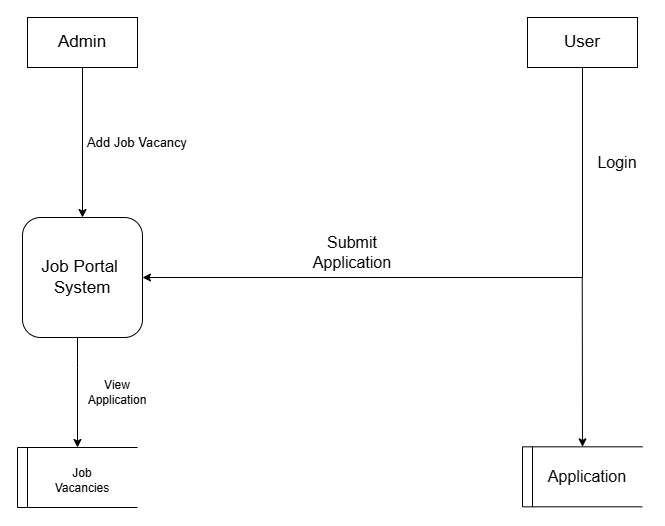

The diagram above was exported from draw.io. Its source (the exported page's mxGraphModel, read from the mxfile embedded in the PNG):
<mxGraphModel dx="2100" dy="1044" grid="1" gridSize="10" guides="1" tooltips="1" connect="1" arrows="1" fold="1" page="1" pageScale="1" pageWidth="850" pageHeight="1100" math="0" shadow="0">
  <root>
    <mxCell id="0" />
    <mxCell id="1" parent="0" />
    <mxCell id="iWzgKLnwhQlodM8FlIrv-6" style="edgeStyle=orthogonalEdgeStyle;rounded=0;orthogonalLoop=1;jettySize=auto;html=1;" edge="1" parent="1" source="iWzgKLnwhQlodM8FlIrv-1" target="iWzgKLnwhQlodM8FlIrv-5">
      <mxGeometry relative="1" as="geometry" />
    </mxCell>
    <mxCell id="iWzgKLnwhQlodM8FlIrv-1" value="&lt;font style=&quot;font-size: 17px;&quot;&gt;Admin&lt;/font&gt;" style="rounded=0;whiteSpace=wrap;html=1;" vertex="1" parent="1">
      <mxGeometry x="120" y="330" width="110" height="50" as="geometry" />
    </mxCell>
    <mxCell id="iWzgKLnwhQlodM8FlIrv-8" style="edgeStyle=orthogonalEdgeStyle;rounded=0;orthogonalLoop=1;jettySize=auto;html=1;entryX=1;entryY=0.5;entryDx=0;entryDy=0;" edge="1" parent="1" source="iWzgKLnwhQlodM8FlIrv-2" target="iWzgKLnwhQlodM8FlIrv-5">
      <mxGeometry relative="1" as="geometry">
        <Array as="points">
          <mxPoint x="675" y="590" />
        </Array>
      </mxGeometry>
    </mxCell>
    <mxCell id="iWzgKLnwhQlodM8FlIrv-2" value="&lt;font style=&quot;font-size: 17px;&quot;&gt;User&lt;/font&gt;" style="rounded=0;whiteSpace=wrap;html=1;" vertex="1" parent="1">
      <mxGeometry x="620" y="330" width="110" height="50" as="geometry" />
    </mxCell>
    <mxCell id="iWzgKLnwhQlodM8FlIrv-22" style="edgeStyle=orthogonalEdgeStyle;rounded=0;orthogonalLoop=1;jettySize=auto;html=1;entryX=0.5;entryY=0;entryDx=0;entryDy=0;" edge="1" parent="1" source="iWzgKLnwhQlodM8FlIrv-5" target="iWzgKLnwhQlodM8FlIrv-18">
      <mxGeometry relative="1" as="geometry">
        <Array as="points">
          <mxPoint x="170" y="680" />
          <mxPoint x="170" y="680" />
        </Array>
      </mxGeometry>
    </mxCell>
    <mxCell id="iWzgKLnwhQlodM8FlIrv-5" value="&lt;font style=&quot;font-size: 17px;&quot;&gt;Job Portal&amp;nbsp;&lt;/font&gt;&lt;div style=&quot;font-size: 17px;&quot;&gt;&lt;font style=&quot;font-size: 17px;&quot;&gt;System&lt;/font&gt;&lt;/div&gt;" style="rounded=1;whiteSpace=wrap;html=1;" vertex="1" parent="1">
      <mxGeometry x="115" y="530" width="120" height="120" as="geometry" />
    </mxCell>
    <mxCell id="iWzgKLnwhQlodM8FlIrv-7" value="Add Job Vacancy" style="text;html=1;align=center;verticalAlign=middle;whiteSpace=wrap;rounded=0;fontSize=13;" vertex="1" parent="1">
      <mxGeometry x="170" y="440" width="120" height="30" as="geometry" />
    </mxCell>
    <mxCell id="iWzgKLnwhQlodM8FlIrv-9" value="&lt;font style=&quot;font-size: 16px;&quot;&gt;Submit Application&lt;/font&gt;" style="text;html=1;align=center;verticalAlign=middle;whiteSpace=wrap;rounded=0;" vertex="1" parent="1">
      <mxGeometry x="390" y="550" width="110" height="30" as="geometry" />
    </mxCell>
    <mxCell id="iWzgKLnwhQlodM8FlIrv-10" value="" style="shape=partialRectangle;whiteSpace=wrap;html=1;bottom=0;right=0;fillColor=none;" vertex="1" parent="1">
      <mxGeometry x="615" y="759.33" width="120" height="60" as="geometry" />
    </mxCell>
    <mxCell id="iWzgKLnwhQlodM8FlIrv-11" value="" style="endArrow=none;html=1;rounded=0;entryX=1;entryY=1;entryDx=0;entryDy=0;" edge="1" parent="1" target="iWzgKLnwhQlodM8FlIrv-10">
      <mxGeometry width="50" height="50" relative="1" as="geometry">
        <mxPoint x="615" y="819.33" as="sourcePoint" />
        <mxPoint x="665" y="769.33" as="targetPoint" />
      </mxGeometry>
    </mxCell>
    <mxCell id="iWzgKLnwhQlodM8FlIrv-12" value="" style="endArrow=none;html=1;rounded=0;" edge="1" parent="1">
      <mxGeometry width="50" height="50" relative="1" as="geometry">
        <mxPoint x="625" y="819.33" as="sourcePoint" />
        <mxPoint x="625" y="759.33" as="targetPoint" />
      </mxGeometry>
    </mxCell>
    <mxCell id="iWzgKLnwhQlodM8FlIrv-13" value="&lt;font style=&quot;font-size: 16px;&quot;&gt;Application&lt;/font&gt;" style="text;html=1;align=center;verticalAlign=middle;whiteSpace=wrap;rounded=0;" vertex="1" parent="1">
      <mxGeometry x="650" y="774.33" width="60" height="30" as="geometry" />
    </mxCell>
    <mxCell id="iWzgKLnwhQlodM8FlIrv-15" value="" style="endArrow=classic;html=1;rounded=0;entryX=0.5;entryY=0;entryDx=0;entryDy=0;" edge="1" parent="1" target="iWzgKLnwhQlodM8FlIrv-10">
      <mxGeometry width="50" height="50" relative="1" as="geometry">
        <mxPoint x="674.74" y="590" as="sourcePoint" />
        <mxPoint x="674.74" y="680" as="targetPoint" />
      </mxGeometry>
    </mxCell>
    <mxCell id="iWzgKLnwhQlodM8FlIrv-16" value="&lt;font style=&quot;font-size: 16px;&quot;&gt;Login&lt;/font&gt;" style="text;html=1;align=center;verticalAlign=middle;whiteSpace=wrap;rounded=0;" vertex="1" parent="1">
      <mxGeometry x="680" y="460" width="60" height="30" as="geometry" />
    </mxCell>
    <mxCell id="iWzgKLnwhQlodM8FlIrv-18" value="" style="shape=partialRectangle;whiteSpace=wrap;html=1;bottom=0;right=0;fillColor=none;" vertex="1" parent="1">
      <mxGeometry x="110" y="760" width="120" height="60" as="geometry" />
    </mxCell>
    <mxCell id="iWzgKLnwhQlodM8FlIrv-19" value="" style="endArrow=none;html=1;rounded=0;entryX=1;entryY=1;entryDx=0;entryDy=0;" edge="1" parent="1" target="iWzgKLnwhQlodM8FlIrv-18">
      <mxGeometry width="50" height="50" relative="1" as="geometry">
        <mxPoint x="110" y="820" as="sourcePoint" />
        <mxPoint x="160" y="770" as="targetPoint" />
      </mxGeometry>
    </mxCell>
    <mxCell id="iWzgKLnwhQlodM8FlIrv-20" value="" style="endArrow=none;html=1;rounded=0;" edge="1" parent="1">
      <mxGeometry width="50" height="50" relative="1" as="geometry">
        <mxPoint x="120" y="820" as="sourcePoint" />
        <mxPoint x="120" y="760" as="targetPoint" />
      </mxGeometry>
    </mxCell>
    <mxCell id="iWzgKLnwhQlodM8FlIrv-21" value="Job Vacancies" style="text;html=1;align=center;verticalAlign=middle;whiteSpace=wrap;rounded=0;" vertex="1" parent="1">
      <mxGeometry x="145" y="775" width="60" height="35" as="geometry" />
    </mxCell>
    <mxCell id="iWzgKLnwhQlodM8FlIrv-23" value="View Application" style="text;html=1;align=center;verticalAlign=middle;whiteSpace=wrap;rounded=0;" vertex="1" parent="1">
      <mxGeometry x="170" y="690" width="80" height="30" as="geometry" />
    </mxCell>
  </root>
</mxGraphModel>